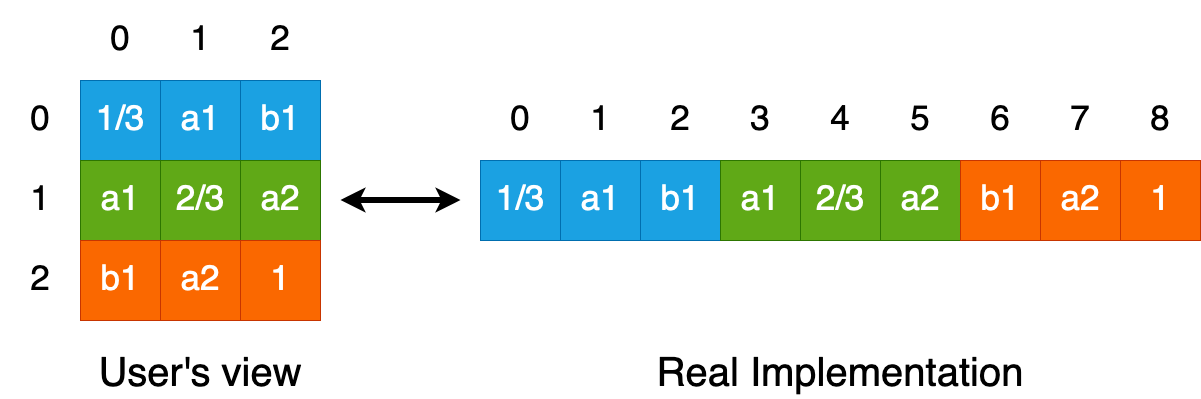

The diagram above was exported from draw.io. Its source (the exported page's mxGraphModel, read from the mxfile embedded in the PNG):
<mxGraphModel dx="1716" dy="1464" grid="1" gridSize="10" guides="1" tooltips="1" connect="1" arrows="1" fold="1" page="1" pageScale="1.5" pageWidth="1169" pageHeight="826" background="none" math="0" shadow="0">
  <root>
    <mxCell id="0" style=";html=1;" />
    <mxCell id="1" style=";html=1;" parent="0" />
    <mxCell id="kAde-bwIOzn-225SUahs-38" value="&lt;font color=&quot;#ffffff&quot; style=&quot;font-size: 35px;&quot;&gt;b1&lt;/font&gt;" style="whiteSpace=wrap;html=1;aspect=fixed;fillColor=#1ba1e2;fontColor=#ffffff;strokeColor=#006EAF;" parent="1" vertex="1">
      <mxGeometry x="320" y="260" width="80" height="80" as="geometry" />
    </mxCell>
    <mxCell id="kAde-bwIOzn-225SUahs-39" value="&lt;font style=&quot;font-size: 35px;&quot;&gt;1/3&lt;/font&gt;" style="whiteSpace=wrap;html=1;aspect=fixed;fillColor=#1ba1e2;strokeColor=#006EAF;fontColor=#ffffff;gradientDirection=east;" parent="1" vertex="1">
      <mxGeometry x="160" y="260" width="80" height="80" as="geometry" />
    </mxCell>
    <mxCell id="kAde-bwIOzn-225SUahs-41" value="&lt;font style=&quot;font-size: 35px;&quot;&gt;a1&lt;/font&gt;" style="whiteSpace=wrap;html=1;aspect=fixed;fillColor=#1ba1e2;fontColor=#ffffff;strokeColor=#006EAF;" parent="1" vertex="1">
      <mxGeometry x="240" y="260" width="80" height="80" as="geometry" />
    </mxCell>
    <mxCell id="kAde-bwIOzn-225SUahs-46" value="&lt;font style=&quot;font-size: 35px;&quot;&gt;a2&lt;/font&gt;" style="whiteSpace=wrap;html=1;aspect=fixed;fillColor=#60a917;fontColor=#ffffff;strokeColor=#2D7600;" parent="1" vertex="1">
      <mxGeometry x="320" y="340" width="80" height="80" as="geometry" />
    </mxCell>
    <mxCell id="kAde-bwIOzn-225SUahs-47" value="&lt;font color=&quot;#ffffff&quot; style=&quot;font-size: 35px;&quot;&gt;a1&lt;/font&gt;" style="whiteSpace=wrap;html=1;aspect=fixed;fillColor=#60a917;strokeColor=#2D7600;fontColor=#ffffff;" parent="1" vertex="1">
      <mxGeometry x="160" y="340" width="80" height="80" as="geometry" />
    </mxCell>
    <mxCell id="kAde-bwIOzn-225SUahs-49" value="&lt;font style=&quot;font-size: 35px;&quot;&gt;2/3&lt;/font&gt;" style="whiteSpace=wrap;html=1;aspect=fixed;fillColor=#60a917;strokeColor=#2D7600;fontColor=#ffffff;" parent="1" vertex="1">
      <mxGeometry x="240" y="340" width="80" height="80" as="geometry" />
    </mxCell>
    <mxCell id="kAde-bwIOzn-225SUahs-54" value="&lt;font color=&quot;#ffffff&quot; style=&quot;font-size: 35px;&quot;&gt;1&lt;/font&gt;" style="whiteSpace=wrap;html=1;aspect=fixed;fillColor=#fa6800;strokeColor=#C73500;fontColor=#000000;" parent="1" vertex="1">
      <mxGeometry x="320" y="420" width="80" height="80" as="geometry" />
    </mxCell>
    <mxCell id="kAde-bwIOzn-225SUahs-55" value="&lt;font color=&quot;#ffffff&quot; style=&quot;font-size: 35px;&quot;&gt;b1&lt;/font&gt;" style="whiteSpace=wrap;html=1;aspect=fixed;fillColor=#fa6800;strokeColor=#C73500;fontColor=#000000;" parent="1" vertex="1">
      <mxGeometry x="160" y="420" width="80" height="80" as="geometry" />
    </mxCell>
    <mxCell id="kAde-bwIOzn-225SUahs-57" value="&lt;font color=&quot;#ffffff&quot; style=&quot;font-size: 35px;&quot;&gt;a2&lt;/font&gt;" style="whiteSpace=wrap;html=1;aspect=fixed;fillColor=#fa6800;strokeColor=#C73500;fontColor=#000000;" parent="1" vertex="1">
      <mxGeometry x="240" y="420" width="80" height="80" as="geometry" />
    </mxCell>
    <mxCell id="igfy5-av0_eQcxXXj75x-4" value="&lt;font style=&quot;font-size: 35px;&quot;&gt;2&lt;/font&gt;" style="whiteSpace=wrap;html=1;aspect=fixed;fillColor=none;fontColor=#000000;strokeColor=none;opacity=70;" parent="1" vertex="1">
      <mxGeometry x="320" y="180" width="80" height="80" as="geometry" />
    </mxCell>
    <mxCell id="igfy5-av0_eQcxXXj75x-5" value="&lt;font color=&quot;#000000&quot; style=&quot;font-size: 35px;&quot;&gt;0&lt;/font&gt;" style="whiteSpace=wrap;html=1;aspect=fixed;fillColor=none;strokeColor=none;fontColor=#ffffff;gradientColor=none;gradientDirection=east;opacity=70;" parent="1" vertex="1">
      <mxGeometry x="160" y="180" width="80" height="80" as="geometry" />
    </mxCell>
    <mxCell id="igfy5-av0_eQcxXXj75x-7" value="&lt;font color=&quot;#000000&quot; style=&quot;font-size: 35px;&quot;&gt;1&lt;/font&gt;" style="whiteSpace=wrap;html=1;aspect=fixed;fillColor=none;fontColor=#ffffff;strokeColor=none;opacity=70;" parent="1" vertex="1">
      <mxGeometry x="240" y="180" width="80" height="80" as="geometry" />
    </mxCell>
    <mxCell id="igfy5-av0_eQcxXXj75x-12" value="&lt;font color=&quot;#000000&quot; style=&quot;font-size: 35px;&quot;&gt;0&lt;/font&gt;" style="whiteSpace=wrap;html=1;aspect=fixed;fillColor=none;strokeColor=none;fontColor=#ffffff;gradientColor=none;gradientDirection=east;opacity=70;" parent="1" vertex="1">
      <mxGeometry x="80" y="260" width="80" height="80" as="geometry" />
    </mxCell>
    <mxCell id="igfy5-av0_eQcxXXj75x-13" value="&lt;font color=&quot;#000000&quot; style=&quot;font-size: 35px;&quot;&gt;1&lt;/font&gt;" style="whiteSpace=wrap;html=1;aspect=fixed;fillColor=none;fontColor=#ffffff;strokeColor=none;opacity=70;" parent="1" vertex="1">
      <mxGeometry x="80" y="340" width="80" height="80" as="geometry" />
    </mxCell>
    <mxCell id="igfy5-av0_eQcxXXj75x-14" value="&lt;font style=&quot;font-size: 35px;&quot;&gt;2&lt;/font&gt;" style="whiteSpace=wrap;html=1;aspect=fixed;fillColor=none;fontColor=#000000;strokeColor=none;opacity=70;" parent="1" vertex="1">
      <mxGeometry x="80" y="420" width="80" height="80" as="geometry" />
    </mxCell>
    <mxCell id="aor56F3c8RT3R4zl-i9i-2" value="" style="endArrow=classic;startArrow=classic;html=1;rounded=0;strokeWidth=6;" edge="1" parent="1">
      <mxGeometry width="50" height="50" relative="1" as="geometry">
        <mxPoint x="420" y="379.47" as="sourcePoint" />
        <mxPoint x="540" y="379.47" as="targetPoint" />
      </mxGeometry>
    </mxCell>
    <mxCell id="aor56F3c8RT3R4zl-i9i-3" value="&lt;font color=&quot;#ffffff&quot; style=&quot;font-size: 35px;&quot;&gt;b1&lt;/font&gt;" style="whiteSpace=wrap;html=1;aspect=fixed;fillColor=#1ba1e2;fontColor=#ffffff;strokeColor=#006EAF;" vertex="1" parent="1">
      <mxGeometry x="720" y="340" width="80" height="80" as="geometry" />
    </mxCell>
    <mxCell id="aor56F3c8RT3R4zl-i9i-4" value="&lt;font style=&quot;font-size: 35px;&quot;&gt;1/3&lt;/font&gt;" style="whiteSpace=wrap;html=1;aspect=fixed;fillColor=#1ba1e2;strokeColor=#006EAF;fontColor=#ffffff;gradientDirection=east;" vertex="1" parent="1">
      <mxGeometry x="560" y="340" width="80" height="80" as="geometry" />
    </mxCell>
    <mxCell id="aor56F3c8RT3R4zl-i9i-5" value="&lt;font style=&quot;font-size: 35px;&quot;&gt;a1&lt;/font&gt;" style="whiteSpace=wrap;html=1;aspect=fixed;fillColor=#1ba1e2;fontColor=#ffffff;strokeColor=#006EAF;" vertex="1" parent="1">
      <mxGeometry x="640" y="340" width="80" height="80" as="geometry" />
    </mxCell>
    <mxCell id="aor56F3c8RT3R4zl-i9i-6" value="&lt;font style=&quot;font-size: 35px;&quot;&gt;a2&lt;/font&gt;" style="whiteSpace=wrap;html=1;aspect=fixed;fillColor=#60a917;fontColor=#ffffff;strokeColor=#2D7600;" vertex="1" parent="1">
      <mxGeometry x="960" y="340" width="80" height="80" as="geometry" />
    </mxCell>
    <mxCell id="aor56F3c8RT3R4zl-i9i-7" value="&lt;font color=&quot;#ffffff&quot; style=&quot;font-size: 35px;&quot;&gt;a1&lt;/font&gt;" style="whiteSpace=wrap;html=1;aspect=fixed;fillColor=#60a917;strokeColor=#2D7600;fontColor=#ffffff;" vertex="1" parent="1">
      <mxGeometry x="800" y="340" width="80" height="80" as="geometry" />
    </mxCell>
    <mxCell id="aor56F3c8RT3R4zl-i9i-8" value="&lt;font style=&quot;font-size: 35px;&quot;&gt;2/3&lt;/font&gt;" style="whiteSpace=wrap;html=1;aspect=fixed;fillColor=#60a917;strokeColor=#2D7600;fontColor=#ffffff;" vertex="1" parent="1">
      <mxGeometry x="880" y="340" width="80" height="80" as="geometry" />
    </mxCell>
    <mxCell id="aor56F3c8RT3R4zl-i9i-9" value="&lt;font color=&quot;#ffffff&quot; style=&quot;font-size: 35px;&quot;&gt;1&lt;/font&gt;" style="whiteSpace=wrap;html=1;aspect=fixed;fillColor=#fa6800;strokeColor=#C73500;fontColor=#000000;" vertex="1" parent="1">
      <mxGeometry x="1200" y="340" width="80" height="80" as="geometry" />
    </mxCell>
    <mxCell id="aor56F3c8RT3R4zl-i9i-10" value="&lt;font color=&quot;#ffffff&quot; style=&quot;font-size: 35px;&quot;&gt;b1&lt;/font&gt;" style="whiteSpace=wrap;html=1;aspect=fixed;fillColor=#fa6800;strokeColor=#C73500;fontColor=#000000;" vertex="1" parent="1">
      <mxGeometry x="1040" y="340" width="80" height="80" as="geometry" />
    </mxCell>
    <mxCell id="aor56F3c8RT3R4zl-i9i-11" value="&lt;font color=&quot;#ffffff&quot; style=&quot;font-size: 35px;&quot;&gt;a2&lt;/font&gt;" style="whiteSpace=wrap;html=1;aspect=fixed;fillColor=#fa6800;strokeColor=#C73500;fontColor=#000000;" vertex="1" parent="1">
      <mxGeometry x="1120" y="340" width="80" height="80" as="geometry" />
    </mxCell>
    <mxCell id="aor56F3c8RT3R4zl-i9i-12" value="&lt;font style=&quot;font-size: 35px;&quot;&gt;2&lt;/font&gt;" style="whiteSpace=wrap;html=1;aspect=fixed;fillColor=none;fontColor=#000000;strokeColor=none;opacity=70;" vertex="1" parent="1">
      <mxGeometry x="720" y="260" width="80" height="80" as="geometry" />
    </mxCell>
    <mxCell id="aor56F3c8RT3R4zl-i9i-13" value="&lt;font color=&quot;#000000&quot; style=&quot;font-size: 35px;&quot;&gt;0&lt;/font&gt;" style="whiteSpace=wrap;html=1;aspect=fixed;fillColor=none;strokeColor=none;fontColor=#ffffff;gradientColor=none;gradientDirection=east;opacity=70;" vertex="1" parent="1">
      <mxGeometry x="560" y="260" width="80" height="80" as="geometry" />
    </mxCell>
    <mxCell id="aor56F3c8RT3R4zl-i9i-14" value="&lt;font color=&quot;#000000&quot; style=&quot;font-size: 35px;&quot;&gt;1&lt;/font&gt;" style="whiteSpace=wrap;html=1;aspect=fixed;fillColor=none;fontColor=#ffffff;strokeColor=none;opacity=70;" vertex="1" parent="1">
      <mxGeometry x="640" y="260" width="80" height="80" as="geometry" />
    </mxCell>
    <mxCell id="aor56F3c8RT3R4zl-i9i-15" value="&lt;font style=&quot;font-size: 35px;&quot;&gt;5&lt;/font&gt;" style="whiteSpace=wrap;html=1;aspect=fixed;fillColor=none;fontColor=#000000;strokeColor=none;opacity=70;" vertex="1" parent="1">
      <mxGeometry x="960" y="260" width="80" height="80" as="geometry" />
    </mxCell>
    <mxCell id="aor56F3c8RT3R4zl-i9i-16" value="&lt;font color=&quot;#000000&quot; style=&quot;font-size: 35px;&quot;&gt;3&lt;/font&gt;" style="whiteSpace=wrap;html=1;aspect=fixed;fillColor=none;strokeColor=none;fontColor=#ffffff;gradientColor=none;gradientDirection=east;opacity=70;" vertex="1" parent="1">
      <mxGeometry x="800" y="260" width="80" height="80" as="geometry" />
    </mxCell>
    <mxCell id="aor56F3c8RT3R4zl-i9i-17" value="&lt;font color=&quot;#000000&quot; style=&quot;font-size: 35px;&quot;&gt;4&lt;/font&gt;" style="whiteSpace=wrap;html=1;aspect=fixed;fillColor=none;fontColor=#ffffff;strokeColor=none;opacity=70;" vertex="1" parent="1">
      <mxGeometry x="880" y="260" width="80" height="80" as="geometry" />
    </mxCell>
    <mxCell id="aor56F3c8RT3R4zl-i9i-18" value="&lt;font style=&quot;font-size: 35px;&quot;&gt;8&lt;/font&gt;" style="whiteSpace=wrap;html=1;aspect=fixed;fillColor=none;fontColor=#000000;strokeColor=none;opacity=70;" vertex="1" parent="1">
      <mxGeometry x="1200" y="260" width="80" height="80" as="geometry" />
    </mxCell>
    <mxCell id="aor56F3c8RT3R4zl-i9i-19" value="&lt;font color=&quot;#000000&quot; style=&quot;font-size: 35px;&quot;&gt;6&lt;/font&gt;" style="whiteSpace=wrap;html=1;aspect=fixed;fillColor=none;strokeColor=none;fontColor=#ffffff;gradientColor=none;gradientDirection=east;opacity=70;" vertex="1" parent="1">
      <mxGeometry x="1040" y="260" width="80" height="80" as="geometry" />
    </mxCell>
    <mxCell id="aor56F3c8RT3R4zl-i9i-20" value="&lt;font color=&quot;#000000&quot; style=&quot;font-size: 35px;&quot;&gt;7&lt;/font&gt;" style="whiteSpace=wrap;html=1;aspect=fixed;fillColor=none;fontColor=#ffffff;strokeColor=none;opacity=70;" vertex="1" parent="1">
      <mxGeometry x="1120" y="260" width="80" height="80" as="geometry" />
    </mxCell>
    <mxCell id="aor56F3c8RT3R4zl-i9i-21" value="&lt;font style=&quot;font-size: 40px;&quot;&gt;User's view&lt;/font&gt;" style="text;strokeColor=none;align=center;fillColor=none;html=1;verticalAlign=middle;whiteSpace=wrap;rounded=0;" vertex="1" parent="1">
      <mxGeometry x="110" y="540" width="340" height="30" as="geometry" />
    </mxCell>
    <mxCell id="aor56F3c8RT3R4zl-i9i-22" value="&lt;font style=&quot;font-size: 40px;&quot;&gt;Real Implementation&lt;br&gt;&lt;/font&gt;" style="text;strokeColor=none;align=center;fillColor=none;html=1;verticalAlign=middle;whiteSpace=wrap;rounded=0;" vertex="1" parent="1">
      <mxGeometry x="680" y="540" width="480" height="30" as="geometry" />
    </mxCell>
  </root>
</mxGraphModel>